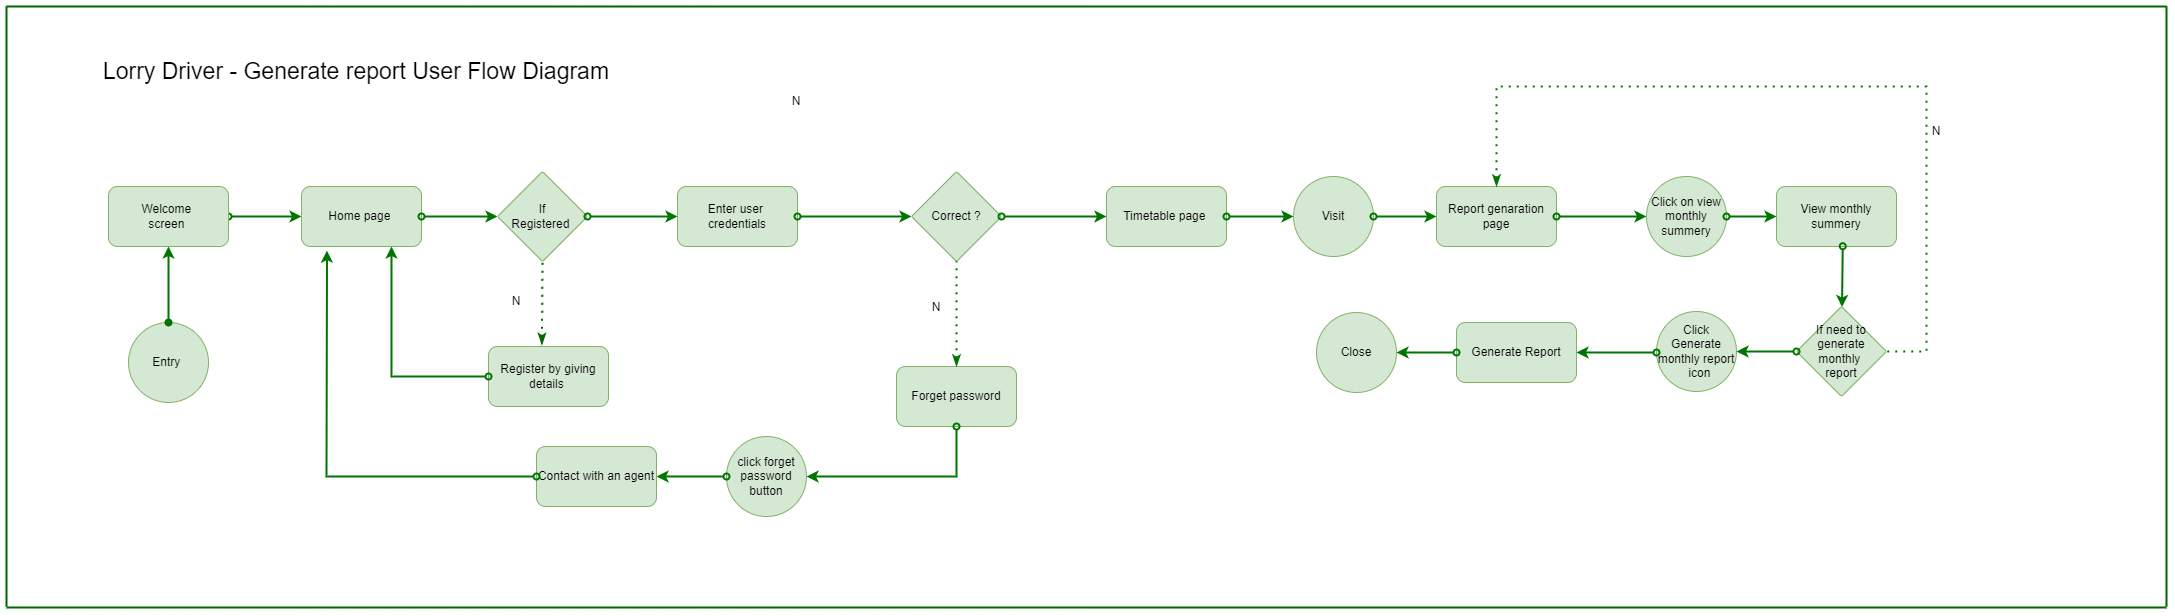

The diagram above was exported from draw.io. Its source (the exported page's mxGraphModel, read from the mxfile embedded in the PNG):
<mxGraphModel dx="1457" dy="2316" grid="1" gridSize="10" guides="1" tooltips="1" connect="1" arrows="1" fold="1" page="1" pageScale="1" pageWidth="850" pageHeight="1100" math="0" shadow="0">
  <root>
    <mxCell id="0" />
    <mxCell id="1" parent="0" />
    <mxCell id="fcrETmVogNLoBZa8veDP-1" value="Register by giving details&amp;nbsp;" style="rounded=1;whiteSpace=wrap;html=1;fillColor=#d5e8d4;strokeColor=#82b366;" vertex="1" parent="1">
      <mxGeometry x="1562" y="220" width="120" height="60" as="geometry" />
    </mxCell>
    <mxCell id="fcrETmVogNLoBZa8veDP-2" value="If&lt;br&gt;Registered&amp;nbsp;" style="rhombus;whiteSpace=wrap;html=1;fillColor=#d5e8d4;strokeColor=#82b366;rounded=1;arcSize=4;" vertex="1" parent="1">
      <mxGeometry x="1571" y="45" width="90" height="90" as="geometry" />
    </mxCell>
    <mxCell id="fcrETmVogNLoBZa8veDP-3" value="Entry&amp;nbsp;" style="ellipse;whiteSpace=wrap;html=1;aspect=fixed;fillColor=#d5e8d4;strokeColor=#82b366;" vertex="1" parent="1">
      <mxGeometry x="1202" y="196" width="80" height="80" as="geometry" />
    </mxCell>
    <mxCell id="fcrETmVogNLoBZa8veDP-4" value="" style="endArrow=classic;html=1;rounded=0;startArrow=oval;startFill=0;fillColor=#d5e8d4;strokeColor=#007500;endSize=6;strokeWidth=2;entryX=0;entryY=0.5;entryDx=0;entryDy=0;exitX=1;exitY=0.5;exitDx=0;exitDy=0;" edge="1" parent="1" source="fcrETmVogNLoBZa8veDP-10" target="fcrETmVogNLoBZa8veDP-5">
      <mxGeometry width="50" height="50" relative="1" as="geometry">
        <mxPoint x="1306" y="89.57000000000016" as="sourcePoint" />
        <mxPoint x="1356" y="90.07" as="targetPoint" />
      </mxGeometry>
    </mxCell>
    <mxCell id="fcrETmVogNLoBZa8veDP-5" value="Home page&amp;nbsp;" style="rounded=1;whiteSpace=wrap;html=1;fillColor=#d5e8d4;strokeColor=#82b366;" vertex="1" parent="1">
      <mxGeometry x="1375" y="60" width="120" height="60" as="geometry" />
    </mxCell>
    <mxCell id="fcrETmVogNLoBZa8veDP-6" value="" style="endArrow=classic;html=1;rounded=0;startArrow=oval;startFill=0;fillColor=#d5e8d4;strokeColor=#007500;endSize=6;strokeWidth=2;exitX=1;exitY=0.5;exitDx=0;exitDy=0;entryX=0;entryY=0.5;entryDx=0;entryDy=0;" edge="1" parent="1" source="fcrETmVogNLoBZa8veDP-5" target="fcrETmVogNLoBZa8veDP-2">
      <mxGeometry width="50" height="50" relative="1" as="geometry">
        <mxPoint x="1504" y="90" as="sourcePoint" />
        <mxPoint x="1550" y="90" as="targetPoint" />
      </mxGeometry>
    </mxCell>
    <mxCell id="fcrETmVogNLoBZa8veDP-7" value="Enter user&amp;nbsp;&lt;br&gt;credentials" style="rounded=1;whiteSpace=wrap;html=1;fillColor=#d5e8d4;strokeColor=#82b366;" vertex="1" parent="1">
      <mxGeometry x="1751" y="60" width="120" height="60" as="geometry" />
    </mxCell>
    <mxCell id="fcrETmVogNLoBZa8veDP-8" value="" style="endArrow=classic;html=1;rounded=0;startArrow=oval;startFill=0;fillColor=#d5e8d4;strokeColor=#007500;endSize=6;strokeWidth=2;exitX=1;exitY=0.5;exitDx=0;exitDy=0;entryX=0;entryY=0.5;entryDx=0;entryDy=0;" edge="1" parent="1" source="fcrETmVogNLoBZa8veDP-2" target="fcrETmVogNLoBZa8veDP-7">
      <mxGeometry width="50" height="50" relative="1" as="geometry">
        <mxPoint x="1672" y="89.49" as="sourcePoint" />
        <mxPoint x="1700" y="90" as="targetPoint" />
      </mxGeometry>
    </mxCell>
    <mxCell id="fcrETmVogNLoBZa8veDP-9" value="" style="endArrow=none;dashed=1;html=1;dashPattern=1 3;strokeWidth=2;rounded=0;endSize=6;endFill=0;startArrow=classicThin;startFill=1;strokeColor=#006600;entryX=0.5;entryY=1;entryDx=0;entryDy=0;exitX=0.445;exitY=-0.027;exitDx=0;exitDy=0;exitPerimeter=0;" edge="1" parent="1" source="fcrETmVogNLoBZa8veDP-1" target="fcrETmVogNLoBZa8veDP-2">
      <mxGeometry width="50" height="50" relative="1" as="geometry">
        <mxPoint x="1606" y="210" as="sourcePoint" />
        <mxPoint x="1606" y="140" as="targetPoint" />
      </mxGeometry>
    </mxCell>
    <mxCell id="fcrETmVogNLoBZa8veDP-10" value="Welcome&amp;nbsp;&lt;br&gt;screen&amp;nbsp;" style="rounded=1;whiteSpace=wrap;html=1;fillColor=#d5e8d4;strokeColor=#82b366;" vertex="1" parent="1">
      <mxGeometry x="1182" y="60" width="120" height="60" as="geometry" />
    </mxCell>
    <mxCell id="fcrETmVogNLoBZa8veDP-11" value="" style="endArrow=classic;html=1;rounded=0;startArrow=oval;startFill=1;fillColor=#d5e8d4;strokeColor=#007500;endSize=6;strokeWidth=2;exitX=0.5;exitY=0;exitDx=0;exitDy=0;entryX=0.5;entryY=1;entryDx=0;entryDy=0;" edge="1" parent="1" source="fcrETmVogNLoBZa8veDP-3" target="fcrETmVogNLoBZa8veDP-10">
      <mxGeometry width="50" height="50" relative="1" as="geometry">
        <mxPoint x="1241.8100000000004" y="180" as="sourcePoint" />
        <mxPoint x="1240" y="140" as="targetPoint" />
      </mxGeometry>
    </mxCell>
    <mxCell id="fcrETmVogNLoBZa8veDP-12" value="Timetable page&amp;nbsp;" style="rounded=1;whiteSpace=wrap;html=1;fillColor=#d5e8d4;strokeColor=#82b366;" vertex="1" parent="1">
      <mxGeometry x="2180" y="60" width="120" height="60" as="geometry" />
    </mxCell>
    <mxCell id="fcrETmVogNLoBZa8veDP-19" value="" style="endArrow=none;html=1;rounded=0;endSize=6;strokeColor=#006600;strokeWidth=2;" edge="1" parent="1">
      <mxGeometry width="50" height="50" relative="1" as="geometry">
        <mxPoint x="3240" y="-120" as="sourcePoint" />
        <mxPoint x="3240" y="480" as="targetPoint" />
      </mxGeometry>
    </mxCell>
    <mxCell id="fcrETmVogNLoBZa8veDP-20" value="" style="endArrow=classic;html=1;rounded=0;startArrow=oval;startFill=0;fillColor=#d5e8d4;strokeColor=#007500;endSize=6;strokeWidth=2;exitX=1;exitY=0.5;exitDx=0;exitDy=0;entryX=0;entryY=0.5;entryDx=0;entryDy=0;" edge="1" parent="1" source="fcrETmVogNLoBZa8veDP-7" target="fcrETmVogNLoBZa8veDP-21">
      <mxGeometry width="50" height="50" relative="1" as="geometry">
        <mxPoint x="1846" y="90" as="sourcePoint" />
        <mxPoint x="1890" y="90" as="targetPoint" />
      </mxGeometry>
    </mxCell>
    <mxCell id="fcrETmVogNLoBZa8veDP-21" value="Correct ?" style="rhombus;whiteSpace=wrap;html=1;fillColor=#d5e8d4;strokeColor=#82b366;rounded=1;arcSize=4;" vertex="1" parent="1">
      <mxGeometry x="1985" y="45" width="90" height="90" as="geometry" />
    </mxCell>
    <mxCell id="fcrETmVogNLoBZa8veDP-22" value="N" style="text;html=1;strokeColor=none;fillColor=none;align=center;verticalAlign=middle;whiteSpace=wrap;rounded=0;" vertex="1" parent="1">
      <mxGeometry x="1840" y="-40" width="60" height="30" as="geometry" />
    </mxCell>
    <mxCell id="fcrETmVogNLoBZa8veDP-23" value="" style="endArrow=classic;html=1;rounded=0;startArrow=oval;startFill=0;fillColor=#d5e8d4;strokeColor=#007500;endSize=6;strokeWidth=2;entryX=0;entryY=0.5;entryDx=0;entryDy=0;" edge="1" parent="1" source="fcrETmVogNLoBZa8veDP-21" target="fcrETmVogNLoBZa8veDP-12">
      <mxGeometry width="50" height="50" relative="1" as="geometry">
        <mxPoint x="2025" y="89.57" as="sourcePoint" />
        <mxPoint x="2080" y="90" as="targetPoint" />
      </mxGeometry>
    </mxCell>
    <mxCell id="fcrETmVogNLoBZa8veDP-33" value="" style="endArrow=none;html=1;rounded=0;endSize=6;strokeColor=#006600;strokeWidth=2;" edge="1" parent="1">
      <mxGeometry width="50" height="50" relative="1" as="geometry">
        <mxPoint x="1080" y="-120" as="sourcePoint" />
        <mxPoint x="3240" y="-120" as="targetPoint" />
        <Array as="points" />
      </mxGeometry>
    </mxCell>
    <mxCell id="fcrETmVogNLoBZa8veDP-34" value="" style="endArrow=none;html=1;rounded=0;endSize=6;strokeColor=#006600;strokeWidth=2;" edge="1" parent="1">
      <mxGeometry width="50" height="50" relative="1" as="geometry">
        <mxPoint x="1080" y="-120" as="sourcePoint" />
        <mxPoint x="1080" y="480" as="targetPoint" />
      </mxGeometry>
    </mxCell>
    <mxCell id="fcrETmVogNLoBZa8veDP-35" value="" style="endArrow=none;html=1;rounded=0;endSize=6;strokeColor=#006600;strokeWidth=2;" edge="1" parent="1">
      <mxGeometry width="50" height="50" relative="1" as="geometry">
        <mxPoint x="1080" y="481" as="sourcePoint" />
        <mxPoint x="3240" y="481" as="targetPoint" />
        <Array as="points" />
      </mxGeometry>
    </mxCell>
    <mxCell id="fcrETmVogNLoBZa8veDP-36" value="Lorry Driver - Generate report User Flow Diagram" style="text;html=1;strokeColor=none;fillColor=none;align=center;verticalAlign=middle;whiteSpace=wrap;rounded=0;fontSize=23;" vertex="1" parent="1">
      <mxGeometry x="1150" y="-70" width="560" height="30" as="geometry" />
    </mxCell>
    <mxCell id="fcrETmVogNLoBZa8veDP-37" value="" style="endArrow=classic;html=1;rounded=0;startArrow=oval;startFill=0;fillColor=#d5e8d4;strokeColor=#007500;endSize=6;strokeWidth=2;exitX=0;exitY=0.5;exitDx=0;exitDy=0;entryX=0.75;entryY=1;entryDx=0;entryDy=0;" edge="1" parent="1" source="fcrETmVogNLoBZa8veDP-1" target="fcrETmVogNLoBZa8veDP-5">
      <mxGeometry width="50" height="50" relative="1" as="geometry">
        <mxPoint x="1530" y="250" as="sourcePoint" />
        <mxPoint x="1426" y="130" as="targetPoint" />
        <Array as="points">
          <mxPoint x="1465" y="250" />
        </Array>
      </mxGeometry>
    </mxCell>
    <mxCell id="fcrETmVogNLoBZa8veDP-38" value="Forget password" style="rounded=1;whiteSpace=wrap;html=1;fillColor=#d5e8d4;strokeColor=#82b366;" vertex="1" parent="1">
      <mxGeometry x="1970" y="240" width="120" height="60" as="geometry" />
    </mxCell>
    <mxCell id="fcrETmVogNLoBZa8veDP-39" value="Contact with an agent" style="rounded=1;whiteSpace=wrap;html=1;fillColor=#d5e8d4;strokeColor=#82b366;" vertex="1" parent="1">
      <mxGeometry x="1610" y="320" width="120" height="60" as="geometry" />
    </mxCell>
    <mxCell id="fcrETmVogNLoBZa8veDP-40" value="click forget password button" style="ellipse;whiteSpace=wrap;html=1;aspect=fixed;fillColor=#d5e8d4;strokeColor=#82b366;" vertex="1" parent="1">
      <mxGeometry x="1800" y="310" width="80" height="80" as="geometry" />
    </mxCell>
    <mxCell id="fcrETmVogNLoBZa8veDP-41" value="" style="endArrow=classic;html=1;rounded=0;startArrow=oval;startFill=0;fillColor=#d5e8d4;strokeColor=#007500;endSize=6;strokeWidth=2;exitX=0.5;exitY=1;exitDx=0;exitDy=0;entryX=1;entryY=0.5;entryDx=0;entryDy=0;" edge="1" parent="1" source="fcrETmVogNLoBZa8veDP-38" target="fcrETmVogNLoBZa8veDP-40">
      <mxGeometry width="50" height="50" relative="1" as="geometry">
        <mxPoint x="2330" y="434" as="sourcePoint" />
        <mxPoint x="2330" y="360.9999999999998" as="targetPoint" />
        <Array as="points">
          <mxPoint x="2030" y="350" />
        </Array>
      </mxGeometry>
    </mxCell>
    <mxCell id="fcrETmVogNLoBZa8veDP-42" value="" style="endArrow=classic;html=1;rounded=0;startArrow=oval;startFill=0;fillColor=#d5e8d4;strokeColor=#007500;endSize=6;strokeWidth=2;exitX=0;exitY=0.5;exitDx=0;exitDy=0;entryX=1;entryY=0.5;entryDx=0;entryDy=0;" edge="1" parent="1" source="fcrETmVogNLoBZa8veDP-40" target="fcrETmVogNLoBZa8veDP-39">
      <mxGeometry width="50" height="50" relative="1" as="geometry">
        <mxPoint x="1980" y="230" as="sourcePoint" />
        <mxPoint x="1980" y="315" as="targetPoint" />
        <Array as="points" />
      </mxGeometry>
    </mxCell>
    <mxCell id="fcrETmVogNLoBZa8veDP-43" value="" style="endArrow=none;dashed=1;html=1;dashPattern=1 3;strokeWidth=2;rounded=0;endSize=6;endFill=0;startArrow=classicThin;startFill=1;strokeColor=#007500;entryX=0.5;entryY=1;entryDx=0;entryDy=0;fillColor=#f8cecc;exitX=0.5;exitY=0;exitDx=0;exitDy=0;" edge="1" parent="1" source="fcrETmVogNLoBZa8veDP-38" target="fcrETmVogNLoBZa8veDP-21">
      <mxGeometry width="50" height="50" relative="1" as="geometry">
        <mxPoint x="2160" y="260" as="sourcePoint" />
        <mxPoint x="1616" y="150" as="targetPoint" />
      </mxGeometry>
    </mxCell>
    <mxCell id="fcrETmVogNLoBZa8veDP-44" value="" style="endArrow=classic;html=1;rounded=0;startArrow=oval;startFill=0;fillColor=#f8cecc;strokeColor=#007500;endSize=6;strokeWidth=2;exitX=0;exitY=0.5;exitDx=0;exitDy=0;entryX=0.212;entryY=1.069;entryDx=0;entryDy=0;entryPerimeter=0;" edge="1" parent="1" source="fcrETmVogNLoBZa8veDP-39" target="fcrETmVogNLoBZa8veDP-5">
      <mxGeometry width="50" height="50" relative="1" as="geometry">
        <mxPoint x="1402.48" y="340.1199999999999" as="sourcePoint" />
        <mxPoint x="1439.99999999999" y="506" as="targetPoint" />
        <Array as="points">
          <mxPoint x="1400" y="350" />
        </Array>
      </mxGeometry>
    </mxCell>
    <mxCell id="fcrETmVogNLoBZa8veDP-45" value="N" style="text;html=1;strokeColor=none;fillColor=none;align=center;verticalAlign=middle;whiteSpace=wrap;rounded=0;" vertex="1" parent="1">
      <mxGeometry x="1560" y="160" width="60" height="30" as="geometry" />
    </mxCell>
    <mxCell id="fcrETmVogNLoBZa8veDP-46" value="N" style="text;html=1;strokeColor=none;fillColor=none;align=center;verticalAlign=middle;whiteSpace=wrap;rounded=0;" vertex="1" parent="1">
      <mxGeometry x="1980" y="166" width="60" height="30" as="geometry" />
    </mxCell>
    <mxCell id="ClG_DEWjLTta30dmnlme-1" value="Visit" style="ellipse;whiteSpace=wrap;html=1;aspect=fixed;fillColor=#d5e8d4;strokeColor=#82b366;" vertex="1" parent="1">
      <mxGeometry x="2367" y="50" width="80" height="80" as="geometry" />
    </mxCell>
    <mxCell id="ClG_DEWjLTta30dmnlme-2" value="" style="endArrow=classic;html=1;rounded=0;startArrow=oval;startFill=0;fillColor=#d5e8d4;strokeColor=#007500;endSize=6;strokeWidth=2;entryX=0;entryY=0.5;entryDx=0;entryDy=0;exitX=1;exitY=0.5;exitDx=0;exitDy=0;" edge="1" parent="1" source="fcrETmVogNLoBZa8veDP-12" target="ClG_DEWjLTta30dmnlme-1">
      <mxGeometry width="50" height="50" relative="1" as="geometry">
        <mxPoint x="2085" y="99.99999999999977" as="sourcePoint" />
        <mxPoint x="2190" y="99.99999999999977" as="targetPoint" />
      </mxGeometry>
    </mxCell>
    <mxCell id="ClG_DEWjLTta30dmnlme-3" value="Report genaration page" style="rounded=1;whiteSpace=wrap;html=1;fillColor=#d5e8d4;strokeColor=#82b366;" vertex="1" parent="1">
      <mxGeometry x="2510" y="60" width="120" height="60" as="geometry" />
    </mxCell>
    <mxCell id="ClG_DEWjLTta30dmnlme-4" value="" style="endArrow=classic;html=1;rounded=0;startArrow=oval;startFill=0;fillColor=#d5e8d4;strokeColor=#007500;endSize=6;strokeWidth=2;entryX=0;entryY=0.5;entryDx=0;entryDy=0;exitX=1;exitY=0.5;exitDx=0;exitDy=0;" edge="1" parent="1" source="ClG_DEWjLTta30dmnlme-1" target="ClG_DEWjLTta30dmnlme-3">
      <mxGeometry width="50" height="50" relative="1" as="geometry">
        <mxPoint x="2310" y="100" as="sourcePoint" />
        <mxPoint x="2376.999999999989" y="100" as="targetPoint" />
      </mxGeometry>
    </mxCell>
    <mxCell id="ClG_DEWjLTta30dmnlme-5" value="Click Generate monthly report&lt;br&gt;&amp;nbsp; &amp;nbsp;icon&amp;nbsp;" style="ellipse;whiteSpace=wrap;html=1;aspect=fixed;fillColor=#d5e8d4;strokeColor=#82b366;" vertex="1" parent="1">
      <mxGeometry x="2730" y="185" width="80" height="80" as="geometry" />
    </mxCell>
    <mxCell id="ClG_DEWjLTta30dmnlme-6" value="If need to generate monthly &lt;br&gt;report" style="rhombus;whiteSpace=wrap;html=1;fillColor=#d5e8d4;strokeColor=#82b366;rounded=1;arcSize=4;" vertex="1" parent="1">
      <mxGeometry x="2870" y="180" width="90" height="90" as="geometry" />
    </mxCell>
    <mxCell id="ClG_DEWjLTta30dmnlme-7" value="" style="endArrow=classic;html=1;rounded=0;startArrow=oval;startFill=0;fillColor=#d5e8d4;strokeColor=#007500;endSize=6;strokeWidth=2;exitX=1;exitY=0.5;exitDx=0;exitDy=0;entryX=0;entryY=0.5;entryDx=0;entryDy=0;" edge="1" parent="1" source="ClG_DEWjLTta30dmnlme-3" target="ClG_DEWjLTta30dmnlme-19">
      <mxGeometry width="50" height="50" relative="1" as="geometry">
        <mxPoint x="2457" y="100" as="sourcePoint" />
        <mxPoint x="2710" y="90" as="targetPoint" />
      </mxGeometry>
    </mxCell>
    <mxCell id="ClG_DEWjLTta30dmnlme-8" value="" style="endArrow=classic;html=1;rounded=0;startArrow=oval;startFill=0;fillColor=#d5e8d4;strokeColor=#007500;endSize=6;strokeWidth=2;exitX=0;exitY=0.5;exitDx=0;exitDy=0;entryX=1;entryY=0.5;entryDx=0;entryDy=0;" edge="1" parent="1" source="ClG_DEWjLTta30dmnlme-6" target="ClG_DEWjLTta30dmnlme-5">
      <mxGeometry width="50" height="50" relative="1" as="geometry">
        <mxPoint x="2870" y="119.2" as="sourcePoint" />
        <mxPoint x="2765" y="190" as="targetPoint" />
      </mxGeometry>
    </mxCell>
    <mxCell id="ClG_DEWjLTta30dmnlme-9" value="Generate Report" style="rounded=1;whiteSpace=wrap;html=1;fillColor=#d5e8d4;strokeColor=#82b366;" vertex="1" parent="1">
      <mxGeometry x="2530" y="196" width="120" height="60" as="geometry" />
    </mxCell>
    <mxCell id="ClG_DEWjLTta30dmnlme-10" value="" style="endArrow=classic;html=1;rounded=0;startArrow=oval;startFill=0;fillColor=#d5e8d4;strokeColor=#007500;endSize=6;strokeWidth=2;entryX=1;entryY=0.5;entryDx=0;entryDy=0;" edge="1" parent="1" target="ClG_DEWjLTta30dmnlme-9">
      <mxGeometry width="50" height="50" relative="1" as="geometry">
        <mxPoint x="2730" y="226" as="sourcePoint" />
        <mxPoint x="2890.0000000000005" y="300" as="targetPoint" />
      </mxGeometry>
    </mxCell>
    <mxCell id="ClG_DEWjLTta30dmnlme-16" value="N" style="text;html=1;strokeColor=none;fillColor=none;align=center;verticalAlign=middle;whiteSpace=wrap;rounded=0;" vertex="1" parent="1">
      <mxGeometry x="2980" y="-10" width="60" height="30" as="geometry" />
    </mxCell>
    <mxCell id="ClG_DEWjLTta30dmnlme-19" value="Click on view monthly summery" style="ellipse;whiteSpace=wrap;html=1;aspect=fixed;fillColor=#d5e8d4;strokeColor=#82b366;" vertex="1" parent="1">
      <mxGeometry x="2720" y="50" width="80" height="80" as="geometry" />
    </mxCell>
    <mxCell id="ClG_DEWjLTta30dmnlme-20" value="View monthly summery" style="rounded=1;whiteSpace=wrap;html=1;fillColor=#d5e8d4;strokeColor=#82b366;" vertex="1" parent="1">
      <mxGeometry x="2850" y="60" width="120" height="60" as="geometry" />
    </mxCell>
    <mxCell id="ClG_DEWjLTta30dmnlme-22" value="Close" style="ellipse;whiteSpace=wrap;html=1;aspect=fixed;fillColor=#d5e8d4;strokeColor=#82b366;" vertex="1" parent="1">
      <mxGeometry x="2390" y="186" width="80" height="80" as="geometry" />
    </mxCell>
    <mxCell id="ClG_DEWjLTta30dmnlme-23" value="" style="endArrow=classic;html=1;rounded=0;startArrow=oval;startFill=0;fillColor=#d5e8d4;strokeColor=#007500;endSize=6;strokeWidth=2;entryX=1;entryY=0.5;entryDx=0;entryDy=0;exitX=0;exitY=0.5;exitDx=0;exitDy=0;" edge="1" parent="1" target="ClG_DEWjLTta30dmnlme-22" source="ClG_DEWjLTta30dmnlme-9">
      <mxGeometry width="50" height="50" relative="1" as="geometry">
        <mxPoint x="2440" y="220" as="sourcePoint" />
        <mxPoint x="2520" y="10" as="targetPoint" />
        <Array as="points" />
      </mxGeometry>
    </mxCell>
    <mxCell id="ClG_DEWjLTta30dmnlme-27" value="" style="endArrow=classic;html=1;rounded=0;startArrow=oval;startFill=0;fillColor=#d5e8d4;strokeColor=#007500;endSize=6;strokeWidth=2;exitX=0.552;exitY=0.995;exitDx=0;exitDy=0;exitPerimeter=0;" edge="1" parent="1" source="ClG_DEWjLTta30dmnlme-20" target="ClG_DEWjLTta30dmnlme-6">
      <mxGeometry width="50" height="50" relative="1" as="geometry">
        <mxPoint x="2880" y="235" as="sourcePoint" />
        <mxPoint x="2820" y="235" as="targetPoint" />
      </mxGeometry>
    </mxCell>
    <mxCell id="ClG_DEWjLTta30dmnlme-28" value="" style="endArrow=classic;html=1;rounded=0;startArrow=oval;startFill=0;fillColor=#d5e8d4;strokeColor=#007500;endSize=6;strokeWidth=2;exitX=1;exitY=0.5;exitDx=0;exitDy=0;entryX=0;entryY=0.5;entryDx=0;entryDy=0;" edge="1" parent="1" source="ClG_DEWjLTta30dmnlme-19" target="ClG_DEWjLTta30dmnlme-20">
      <mxGeometry width="50" height="50" relative="1" as="geometry">
        <mxPoint x="2890" y="245" as="sourcePoint" />
        <mxPoint x="2830" y="245" as="targetPoint" />
      </mxGeometry>
    </mxCell>
    <mxCell id="ClG_DEWjLTta30dmnlme-29" value="" style="endArrow=none;dashed=1;html=1;dashPattern=1 3;strokeWidth=2;rounded=0;endSize=6;endFill=0;startArrow=classicThin;startFill=1;strokeColor=#007500;entryX=1;entryY=0.5;entryDx=0;entryDy=0;fillColor=#f8cecc;exitX=0.5;exitY=0;exitDx=0;exitDy=0;" edge="1" parent="1" source="ClG_DEWjLTta30dmnlme-3" target="ClG_DEWjLTta30dmnlme-6">
      <mxGeometry width="50" height="50" relative="1" as="geometry">
        <mxPoint x="3010" y="370" as="sourcePoint" />
        <mxPoint x="3010" y="265" as="targetPoint" />
        <Array as="points">
          <mxPoint x="2570" y="-40" />
          <mxPoint x="3000" y="-40" />
          <mxPoint x="3000" y="225" />
        </Array>
      </mxGeometry>
    </mxCell>
  </root>
</mxGraphModel>